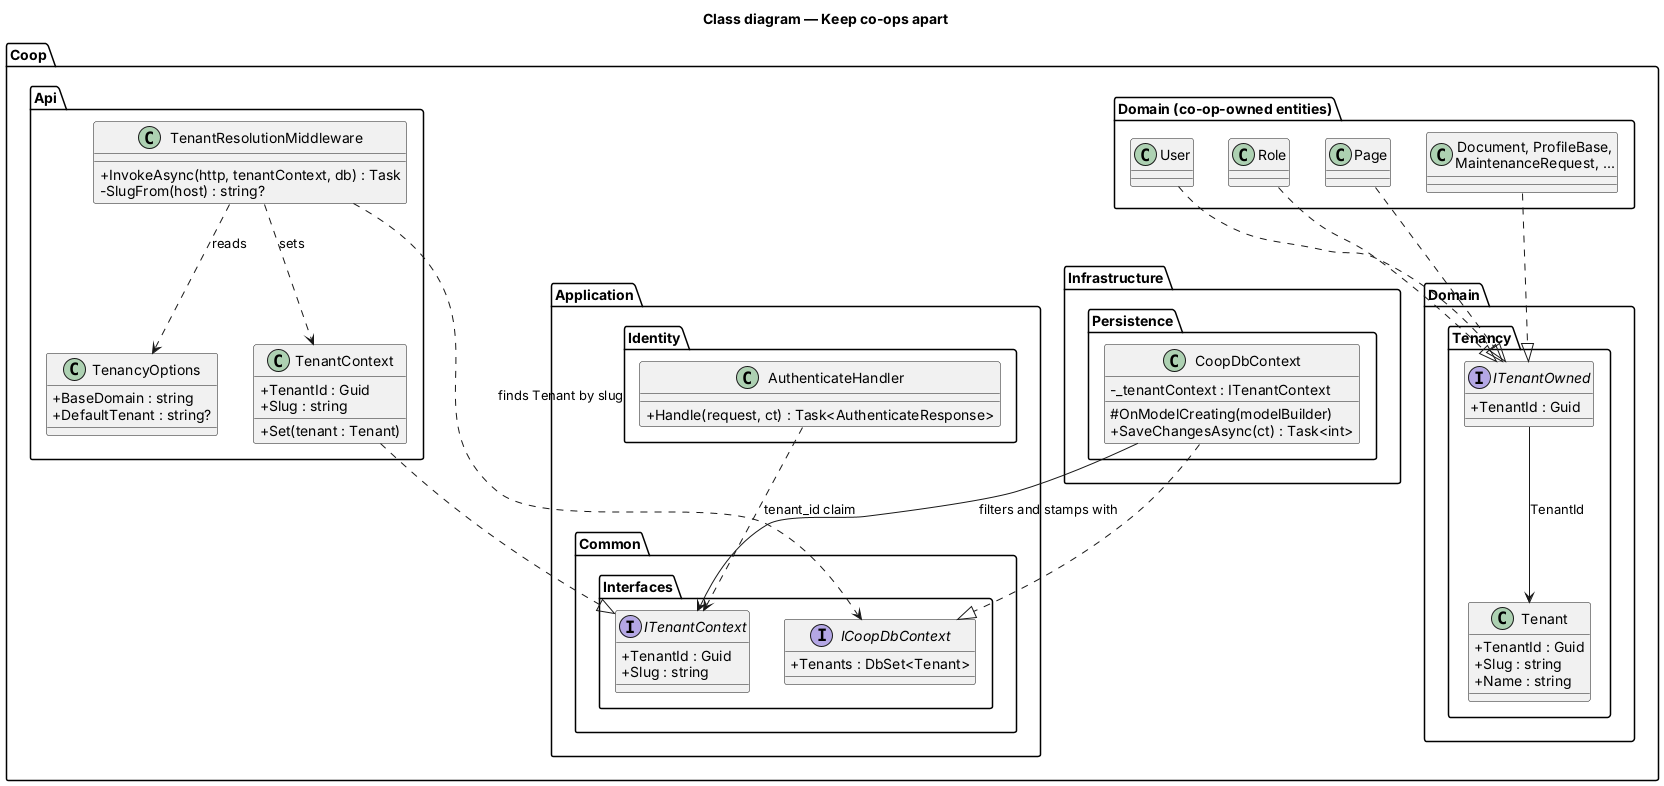

The diagram above was rendered by PlantUML. Its source (embedded in the PNG):
@startuml
title Class diagram — Keep co-ops apart
skinparam backgroundColor #FFFFFF
skinparam shadowing false
skinparam classAttributeIconSize 0
skinparam defaultFontName Arial

package "Coop.Domain.Tenancy" {
  class Tenant {
    +TenantId : Guid
    +Slug : string
    +Name : string
  }
  interface ITenantOwned {
    +TenantId : Guid
  }
}
package "Coop.Domain (co-op-owned entities)" {
  class User
  class Role
  class Page
  class "Document, ProfileBase,\nMaintenanceRequest, ..." as Others
}
package "Coop.Application.Common.Interfaces" {
  interface ITenantContext {
    +TenantId : Guid
    +Slug : string
  }
  interface ICoopDbContext {
    +Tenants : DbSet<Tenant>
  }
}
package "Coop.Infrastructure.Persistence" {
  class CoopDbContext {
    -_tenantContext : ITenantContext
    #OnModelCreating(modelBuilder)
    +SaveChangesAsync(ct) : Task<int>
  }
}
package "Coop.Api" {
  class TenancyOptions {
    +BaseDomain : string
    +DefaultTenant : string?
  }
  class TenantContext {
    +TenantId : Guid
    +Slug : string
    +Set(tenant : Tenant)
  }
  class TenantResolutionMiddleware {
    +InvokeAsync(http, tenantContext, db) : Task
    -SlugFrom(host) : string?
  }
}
package "Coop.Application.Identity" {
  class AuthenticateHandler {
    +Handle(request, ct) : Task<AuthenticateResponse>
  }
}

User ..|> ITenantOwned
Role ..|> ITenantOwned
Page ..|> ITenantOwned
Others ..|> ITenantOwned
ITenantOwned --> Tenant : TenantId
CoopDbContext ..|> ICoopDbContext
CoopDbContext --> ITenantContext : filters and stamps with
TenantContext ..|> ITenantContext
TenantResolutionMiddleware ..> TenancyOptions : reads
TenantResolutionMiddleware ..> TenantContext : sets
TenantResolutionMiddleware ..> ICoopDbContext : finds Tenant by slug
AuthenticateHandler ..> ITenantContext : tenant_id claim
@enduml